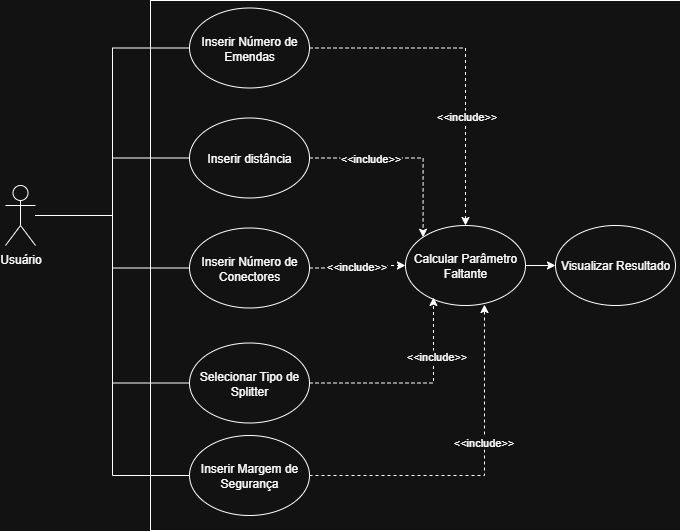

The diagram above was exported from draw.io. Its source (the exported page's mxGraphModel, read from the mxfile embedded in the PNG):
<mxGraphModel dx="784" dy="794" grid="1" gridSize="10" guides="1" tooltips="1" connect="1" arrows="1" fold="1" page="1" pageScale="1" pageWidth="827" pageHeight="1169" math="0" shadow="0">
  <root>
    <mxCell id="0" />
    <mxCell id="1" parent="0" />
    <mxCell id="m-PCnFzWw_PuzQsZ2liU-1" value="" style="whiteSpace=wrap;html=1;aspect=fixed;fillColor=none;" parent="1" vertex="1">
      <mxGeometry x="195" y="125" width="530" height="530" as="geometry" />
    </mxCell>
    <mxCell id="m-PCnFzWw_PuzQsZ2liU-9" style="edgeStyle=orthogonalEdgeStyle;rounded=0;orthogonalLoop=1;jettySize=auto;html=1;entryX=0;entryY=0.5;entryDx=0;entryDy=0;endArrow=none;startFill=0;" parent="1" source="m-PCnFzWw_PuzQsZ2liU-2" target="m-PCnFzWw_PuzQsZ2liU-8" edge="1">
      <mxGeometry relative="1" as="geometry" />
    </mxCell>
    <mxCell id="m-PCnFzWw_PuzQsZ2liU-10" style="edgeStyle=orthogonalEdgeStyle;rounded=0;orthogonalLoop=1;jettySize=auto;html=1;entryX=0;entryY=0.5;entryDx=0;entryDy=0;endArrow=none;startFill=0;" parent="1" source="m-PCnFzWw_PuzQsZ2liU-2" target="m-PCnFzWw_PuzQsZ2liU-7" edge="1">
      <mxGeometry relative="1" as="geometry" />
    </mxCell>
    <mxCell id="m-PCnFzWw_PuzQsZ2liU-11" style="edgeStyle=orthogonalEdgeStyle;rounded=0;orthogonalLoop=1;jettySize=auto;html=1;endArrow=none;startFill=0;" parent="1" source="m-PCnFzWw_PuzQsZ2liU-2" target="m-PCnFzWw_PuzQsZ2liU-3" edge="1">
      <mxGeometry relative="1" as="geometry" />
    </mxCell>
    <mxCell id="m-PCnFzWw_PuzQsZ2liU-12" style="edgeStyle=orthogonalEdgeStyle;rounded=0;orthogonalLoop=1;jettySize=auto;html=1;entryX=0;entryY=0.5;entryDx=0;entryDy=0;strokeColor=default;endArrow=none;startFill=0;" parent="1" source="m-PCnFzWw_PuzQsZ2liU-2" target="m-PCnFzWw_PuzQsZ2liU-5" edge="1">
      <mxGeometry relative="1" as="geometry" />
    </mxCell>
    <mxCell id="onmNTScSSenC2K5yDq6v-2" style="edgeStyle=orthogonalEdgeStyle;rounded=0;orthogonalLoop=1;jettySize=auto;html=1;entryX=0;entryY=0.5;entryDx=0;entryDy=0;endArrow=none;endFill=0;" edge="1" parent="1" source="m-PCnFzWw_PuzQsZ2liU-2" target="onmNTScSSenC2K5yDq6v-1">
      <mxGeometry relative="1" as="geometry" />
    </mxCell>
    <mxCell id="m-PCnFzWw_PuzQsZ2liU-2" value="Usuário" style="shape=umlActor;verticalLabelPosition=bottom;verticalAlign=top;html=1;outlineConnect=0;" parent="1" vertex="1">
      <mxGeometry x="50" y="310" width="30" height="60" as="geometry" />
    </mxCell>
    <mxCell id="m-PCnFzWw_PuzQsZ2liU-15" style="edgeStyle=orthogonalEdgeStyle;rounded=0;orthogonalLoop=1;jettySize=auto;html=1;entryX=0;entryY=0;entryDx=0;entryDy=0;dashed=1;endArrow=classic;endFill=1;" parent="1" source="m-PCnFzWw_PuzQsZ2liU-3" target="m-PCnFzWw_PuzQsZ2liU-6" edge="1">
      <mxGeometry relative="1" as="geometry" />
    </mxCell>
    <mxCell id="m-PCnFzWw_PuzQsZ2liU-18" value="&amp;lt;&amp;lt;include&lt;span style=&quot;background-color: light-dark(#ffffff, var(--ge-dark-color, #121212)); color: light-dark(rgb(0, 0, 0), rgb(255, 255, 255));&quot;&gt;&amp;gt;&amp;gt;&lt;/span&gt;" style="edgeLabel;html=1;align=center;verticalAlign=middle;resizable=0;points=[];" parent="m-PCnFzWw_PuzQsZ2liU-15" vertex="1" connectable="0">
      <mxGeometry x="-0.2443" y="-5" relative="1" as="geometry">
        <mxPoint x="-13" y="-5" as="offset" />
      </mxGeometry>
    </mxCell>
    <mxCell id="m-PCnFzWw_PuzQsZ2liU-3" value="Inserir distância" style="ellipse;whiteSpace=wrap;html=1;" parent="1" vertex="1">
      <mxGeometry x="234" y="242.5" width="120" height="80" as="geometry" />
    </mxCell>
    <mxCell id="m-PCnFzWw_PuzQsZ2liU-4" value="Visualizar Resultado" style="ellipse;whiteSpace=wrap;html=1;" parent="1" vertex="1">
      <mxGeometry x="600" y="350" width="120" height="80" as="geometry" />
    </mxCell>
    <mxCell id="m-PCnFzWw_PuzQsZ2liU-16" style="edgeStyle=orthogonalEdgeStyle;rounded=0;orthogonalLoop=1;jettySize=auto;html=1;entryX=0.5;entryY=0;entryDx=0;entryDy=0;dashed=1;endArrow=classic;endFill=1;" parent="1" source="m-PCnFzWw_PuzQsZ2liU-5" target="m-PCnFzWw_PuzQsZ2liU-6" edge="1">
      <mxGeometry relative="1" as="geometry" />
    </mxCell>
    <mxCell id="m-PCnFzWw_PuzQsZ2liU-20" value="&amp;lt;&amp;lt;include&lt;span style=&quot;color: light-dark(rgb(0, 0, 0), rgb(255, 255, 255));&quot;&gt;&amp;gt;&amp;gt;&lt;/span&gt;" style="edgeLabel;html=1;align=center;verticalAlign=middle;resizable=0;points=[];" parent="m-PCnFzWw_PuzQsZ2liU-16" vertex="1" connectable="0">
      <mxGeometry x="0.0678" y="2" relative="1" as="geometry">
        <mxPoint x="-2" y="46" as="offset" />
      </mxGeometry>
    </mxCell>
    <mxCell id="m-PCnFzWw_PuzQsZ2liU-5" value="Inserir Número de Emendas" style="ellipse;whiteSpace=wrap;html=1;" parent="1" vertex="1">
      <mxGeometry x="234" y="132.5" width="120" height="80" as="geometry" />
    </mxCell>
    <mxCell id="m-PCnFzWw_PuzQsZ2liU-17" style="edgeStyle=orthogonalEdgeStyle;rounded=0;orthogonalLoop=1;jettySize=auto;html=1;entryX=0;entryY=0.5;entryDx=0;entryDy=0;endArrow=classic;endFill=1;" parent="1" source="m-PCnFzWw_PuzQsZ2liU-6" target="m-PCnFzWw_PuzQsZ2liU-4" edge="1">
      <mxGeometry relative="1" as="geometry" />
    </mxCell>
    <mxCell id="m-PCnFzWw_PuzQsZ2liU-6" value="Calcular Parâmetro Faltante" style="ellipse;whiteSpace=wrap;html=1;" parent="1" vertex="1">
      <mxGeometry x="450" y="350" width="120" height="80" as="geometry" />
    </mxCell>
    <mxCell id="m-PCnFzWw_PuzQsZ2liU-14" style="edgeStyle=orthogonalEdgeStyle;rounded=0;orthogonalLoop=1;jettySize=auto;html=1;entryX=0;entryY=0.5;entryDx=0;entryDy=0;dashed=1;endArrow=classic;endFill=1;" parent="1" source="m-PCnFzWw_PuzQsZ2liU-7" target="m-PCnFzWw_PuzQsZ2liU-6" edge="1">
      <mxGeometry relative="1" as="geometry" />
    </mxCell>
    <mxCell id="m-PCnFzWw_PuzQsZ2liU-22" value="&amp;lt;&amp;lt;include&lt;span style=&quot;color: light-dark(rgb(0, 0, 0), rgb(255, 255, 255));&quot;&gt;&amp;gt;&amp;gt;&lt;/span&gt;" style="edgeLabel;html=1;align=center;verticalAlign=middle;resizable=0;points=[];" parent="m-PCnFzWw_PuzQsZ2liU-14" vertex="1" connectable="0">
      <mxGeometry x="-0.2917" relative="1" as="geometry">
        <mxPoint x="11" y="-2" as="offset" />
      </mxGeometry>
    </mxCell>
    <mxCell id="m-PCnFzWw_PuzQsZ2liU-7" value="Inserir Número de Conectores" style="ellipse;whiteSpace=wrap;html=1;" parent="1" vertex="1">
      <mxGeometry x="234" y="352.5" width="120" height="80" as="geometry" />
    </mxCell>
    <mxCell id="m-PCnFzWw_PuzQsZ2liU-8" value="Selecionar Tipo de Splitter" style="ellipse;whiteSpace=wrap;html=1;" parent="1" vertex="1">
      <mxGeometry x="234" y="467.5" width="120" height="80" as="geometry" />
    </mxCell>
    <mxCell id="onmNTScSSenC2K5yDq6v-1" value="Inserir Margem de Segurança" style="ellipse;whiteSpace=wrap;html=1;" vertex="1" parent="1">
      <mxGeometry x="234" y="560" width="120" height="80" as="geometry" />
    </mxCell>
    <mxCell id="onmNTScSSenC2K5yDq6v-3" style="edgeStyle=orthogonalEdgeStyle;rounded=0;orthogonalLoop=1;jettySize=auto;html=1;exitX=1;exitY=0.5;exitDx=0;exitDy=0;entryX=0.233;entryY=0.9;entryDx=0;entryDy=0;entryPerimeter=0;dashed=1;" edge="1" parent="1" source="m-PCnFzWw_PuzQsZ2liU-8" target="m-PCnFzWw_PuzQsZ2liU-6">
      <mxGeometry relative="1" as="geometry" />
    </mxCell>
    <mxCell id="onmNTScSSenC2K5yDq6v-4" value="&amp;lt;&amp;lt;include&lt;span style=&quot;color: light-dark(rgb(0, 0, 0), rgb(255, 255, 255));&quot;&gt;&amp;gt;&amp;gt;&lt;/span&gt;" style="edgeLabel;html=1;align=center;verticalAlign=middle;resizable=0;points=[];" vertex="1" connectable="0" parent="onmNTScSSenC2K5yDq6v-3">
      <mxGeometry x="-0.1122" y="-2" relative="1" as="geometry">
        <mxPoint x="33" y="-29" as="offset" />
      </mxGeometry>
    </mxCell>
    <mxCell id="onmNTScSSenC2K5yDq6v-6" style="edgeStyle=orthogonalEdgeStyle;rounded=0;orthogonalLoop=1;jettySize=auto;html=1;exitX=1;exitY=0.5;exitDx=0;exitDy=0;entryX=0.658;entryY=0.988;entryDx=0;entryDy=0;entryPerimeter=0;dashed=1;" edge="1" parent="1" source="onmNTScSSenC2K5yDq6v-1" target="m-PCnFzWw_PuzQsZ2liU-6">
      <mxGeometry relative="1" as="geometry" />
    </mxCell>
    <mxCell id="onmNTScSSenC2K5yDq6v-7" value="&amp;lt;&amp;lt;include&lt;span style=&quot;color: light-dark(rgb(0, 0, 0), rgb(255, 255, 255));&quot;&gt;&amp;gt;&amp;gt;&lt;/span&gt;" style="edgeLabel;html=1;align=center;verticalAlign=middle;resizable=0;points=[];" vertex="1" connectable="0" parent="onmNTScSSenC2K5yDq6v-6">
      <mxGeometry x="0.2082" y="1" relative="1" as="geometry">
        <mxPoint as="offset" />
      </mxGeometry>
    </mxCell>
  </root>
</mxGraphModel>